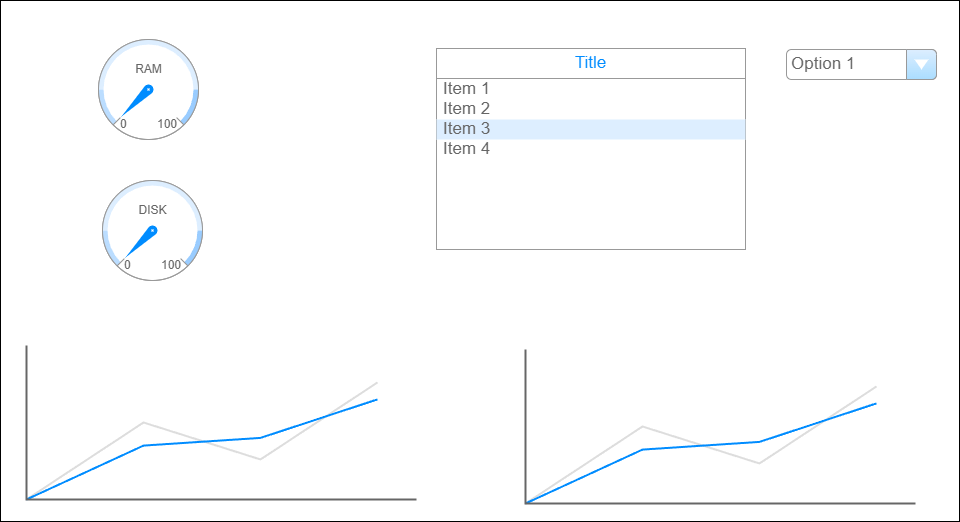

The diagram above was exported from draw.io. Its source (the exported page's mxGraphModel, read from the mxfile embedded in the PNG):
<mxGraphModel dx="1820" dy="1549" grid="0" gridSize="10" guides="1" tooltips="1" connect="1" arrows="1" fold="1" page="0" pageScale="1" pageWidth="827" pageHeight="1169" math="0" shadow="0">
  <root>
    <mxCell id="0" />
    <mxCell id="1" parent="0" />
    <mxCell id="t7UIOU2v_9iH-iuAh3xV-1" value="" style="rounded=0;whiteSpace=wrap;html=1;" vertex="1" parent="1">
      <mxGeometry x="-529" y="-91" width="959" height="521" as="geometry" />
    </mxCell>
    <mxCell id="t7UIOU2v_9iH-iuAh3xV-2" value="" style="verticalLabelPosition=bottom;shadow=0;dashed=0;align=center;html=1;verticalAlign=top;strokeWidth=1;shape=mxgraph.mockup.graphics.gauge;fillColor=#ffffff;strokeColor=#999999;gaugePos=0;scaleColors=#bbddff,#ddeeff,#99ccff;gaugeLabels=,,;needleColor=#008cff;" vertex="1" parent="1">
      <mxGeometry x="-431" y="-52" width="100" height="100" as="geometry" />
    </mxCell>
    <mxCell id="t7UIOU2v_9iH-iuAh3xV-3" value="RAM" style="strokeWidth=1;shadow=0;dashed=0;align=center;html=1;shape=mxgraph.mockup.graphics.anchor;fontColor=#666666;" vertex="1" parent="t7UIOU2v_9iH-iuAh3xV-2">
      <mxGeometry x="25" y="20" width="50" height="20" as="geometry" />
    </mxCell>
    <mxCell id="t7UIOU2v_9iH-iuAh3xV-4" value="0" style="strokeWidth=1;shadow=0;dashed=0;align=center;html=1;shape=mxgraph.mockup.graphics.anchor;align=left;fontColor=#666666;" vertex="1" parent="t7UIOU2v_9iH-iuAh3xV-2">
      <mxGeometry x="20" y="75" width="50" height="20" as="geometry" />
    </mxCell>
    <mxCell id="t7UIOU2v_9iH-iuAh3xV-5" value="100" style="strokeWidth=1;shadow=0;dashed=0;align=center;html=1;shape=mxgraph.mockup.graphics.anchor;align=right;fontColor=#666666;" vertex="1" parent="t7UIOU2v_9iH-iuAh3xV-2">
      <mxGeometry x="30" y="75" width="50" height="20" as="geometry" />
    </mxCell>
    <mxCell id="t7UIOU2v_9iH-iuAh3xV-6" value="" style="verticalLabelPosition=bottom;shadow=0;dashed=0;align=center;html=1;verticalAlign=top;strokeWidth=1;shape=mxgraph.mockup.graphics.gauge;fillColor=#ffffff;strokeColor=#999999;gaugePos=0;scaleColors=#bbddff,#ddeeff,#99ccff;gaugeLabels=,,;needleColor=#008cff;" vertex="1" parent="1">
      <mxGeometry x="-427" y="89" width="100" height="100" as="geometry" />
    </mxCell>
    <mxCell id="t7UIOU2v_9iH-iuAh3xV-7" value="DISK" style="strokeWidth=1;shadow=0;dashed=0;align=center;html=1;shape=mxgraph.mockup.graphics.anchor;fontColor=#666666;" vertex="1" parent="t7UIOU2v_9iH-iuAh3xV-6">
      <mxGeometry x="25" y="20" width="50" height="20" as="geometry" />
    </mxCell>
    <mxCell id="t7UIOU2v_9iH-iuAh3xV-8" value="0" style="strokeWidth=1;shadow=0;dashed=0;align=center;html=1;shape=mxgraph.mockup.graphics.anchor;align=left;fontColor=#666666;" vertex="1" parent="t7UIOU2v_9iH-iuAh3xV-6">
      <mxGeometry x="20" y="75" width="50" height="20" as="geometry" />
    </mxCell>
    <mxCell id="t7UIOU2v_9iH-iuAh3xV-9" value="100" style="strokeWidth=1;shadow=0;dashed=0;align=center;html=1;shape=mxgraph.mockup.graphics.anchor;align=right;fontColor=#666666;" vertex="1" parent="t7UIOU2v_9iH-iuAh3xV-6">
      <mxGeometry x="30" y="75" width="50" height="20" as="geometry" />
    </mxCell>
    <mxCell id="t7UIOU2v_9iH-iuAh3xV-10" value="" style="verticalLabelPosition=bottom;shadow=0;dashed=0;align=center;html=1;verticalAlign=top;strokeWidth=1;shape=mxgraph.mockup.graphics.lineChart;strokeColor=none;strokeColor2=#666666;strokeColor3=#008cff;strokeColor4=#dddddd;" vertex="1" parent="1">
      <mxGeometry x="-503" y="254" width="390" height="154" as="geometry" />
    </mxCell>
    <mxCell id="t7UIOU2v_9iH-iuAh3xV-11" value="" style="verticalLabelPosition=bottom;shadow=0;dashed=0;align=center;html=1;verticalAlign=top;strokeWidth=1;shape=mxgraph.mockup.graphics.lineChart;strokeColor=none;strokeColor2=#666666;strokeColor3=#008cff;strokeColor4=#dddddd;" vertex="1" parent="1">
      <mxGeometry x="-4" y="258" width="390" height="154" as="geometry" />
    </mxCell>
    <mxCell id="t7UIOU2v_9iH-iuAh3xV-12" value="" style="strokeWidth=1;shadow=0;dashed=0;align=center;html=1;shape=mxgraph.mockup.forms.rrect;rSize=0;strokeColor=#999999;fillColor=#ffffff;" vertex="1" parent="1">
      <mxGeometry x="-93" y="-42" width="309" height="200" as="geometry" />
    </mxCell>
    <mxCell id="t7UIOU2v_9iH-iuAh3xV-13" value="Title" style="strokeWidth=1;shadow=0;dashed=0;align=center;html=1;shape=mxgraph.mockup.forms.rrect;rSize=0;strokeColor=#999999;fontColor=#008cff;fontSize=17;fillColor=#ffffff;resizeWidth=1;whiteSpace=wrap;" vertex="1" parent="t7UIOU2v_9iH-iuAh3xV-12">
      <mxGeometry width="309" height="30" relative="1" as="geometry">
        <mxPoint y="-1" as="offset" />
      </mxGeometry>
    </mxCell>
    <mxCell id="t7UIOU2v_9iH-iuAh3xV-14" value="Item 1" style="strokeWidth=1;shadow=0;dashed=0;align=center;html=1;shape=mxgraph.mockup.forms.anchor;fontSize=17;fontColor=#666666;align=left;spacingLeft=5;resizeWidth=1;whiteSpace=wrap;" vertex="1" parent="t7UIOU2v_9iH-iuAh3xV-12">
      <mxGeometry width="309" height="20" relative="1" as="geometry">
        <mxPoint y="30" as="offset" />
      </mxGeometry>
    </mxCell>
    <mxCell id="t7UIOU2v_9iH-iuAh3xV-15" value="Item 2" style="strokeWidth=1;shadow=0;dashed=0;align=center;html=1;shape=mxgraph.mockup.forms.anchor;fontSize=17;fontColor=#666666;align=left;spacingLeft=5;resizeWidth=1;whiteSpace=wrap;" vertex="1" parent="t7UIOU2v_9iH-iuAh3xV-12">
      <mxGeometry width="309" height="20" relative="1" as="geometry">
        <mxPoint y="50" as="offset" />
      </mxGeometry>
    </mxCell>
    <mxCell id="t7UIOU2v_9iH-iuAh3xV-16" value="Item 3" style="strokeWidth=1;shadow=0;dashed=0;align=center;html=1;shape=mxgraph.mockup.forms.rrect;rSize=0;fontSize=17;fontColor=#666666;align=left;spacingLeft=5;fillColor=#ddeeff;strokeColor=none;resizeWidth=1;whiteSpace=wrap;" vertex="1" parent="t7UIOU2v_9iH-iuAh3xV-12">
      <mxGeometry width="309" height="20" relative="1" as="geometry">
        <mxPoint y="70" as="offset" />
      </mxGeometry>
    </mxCell>
    <mxCell id="t7UIOU2v_9iH-iuAh3xV-17" value="Item 4" style="strokeWidth=1;shadow=0;dashed=0;align=center;html=1;shape=mxgraph.mockup.forms.anchor;fontSize=17;fontColor=#666666;align=left;spacingLeft=5;resizeWidth=1;whiteSpace=wrap;" vertex="1" parent="t7UIOU2v_9iH-iuAh3xV-12">
      <mxGeometry width="309" height="20" relative="1" as="geometry">
        <mxPoint y="90" as="offset" />
      </mxGeometry>
    </mxCell>
    <mxCell id="t7UIOU2v_9iH-iuAh3xV-18" value="Option 1" style="strokeWidth=1;shadow=0;dashed=0;align=center;html=1;shape=mxgraph.mockup.forms.comboBox;strokeColor=#999999;fillColor=#ddeeff;align=left;fillColor2=#aaddff;mainText=;fontColor=#666666;fontSize=17;spacingLeft=3;" vertex="1" parent="1">
      <mxGeometry x="257" y="-42" width="150" height="30" as="geometry" />
    </mxCell>
  </root>
</mxGraphModel>